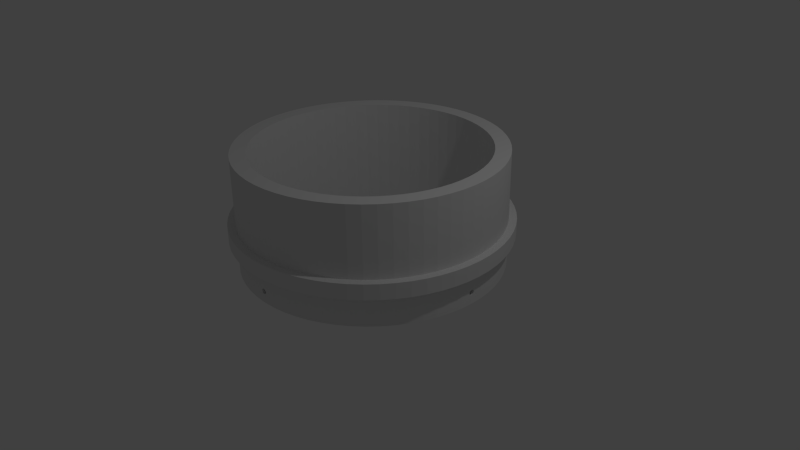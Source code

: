 # Source: springload.blend  (saved by Blender 2.72.0; exported with 4.5.12 LTS)
import bpy
from mathutils import Matrix  # noqa: F401  (used for matrix-valued properties, if any)

bpy.ops.wm.read_factory_settings(use_empty=True)
scene = bpy.context.scene
scene.name = 'Scene'

# ---- collections
col_collection_1 = bpy.data.collections.new('Collection 1'); scene.collection.children.link(col_collection_1)

# ---- world
world_world = bpy.data.worlds.new('World'); scene.world = world_world
world_world.color = (0.05088, 0.05088, 0.05088)
world_world.use_sun_shadow = False
world_world.sun_shadow_jitter_overblur = 0.0
world_world.cycles.sampling_method = 'MANUAL'
world_world.cycles.sample_map_resolution = 256

# ---- cameras
cam_camera = bpy.data.cameras.new('Camera')
cam_camera.clip_end = 100.0
cam_camera.lens = 35.0
cam_camera.sensor_width = 32.0
cam_camera.sensor_height = 18.0
cam_camera.ortho_scale = 7.314
cam_camera.dof.focus_distance = 0.0
cam_camera.dof.aperture_fstop = 128.0

# ---- lights
light_lamp = bpy.data.lights.new('Lamp', 'POINT')
light_lamp.transmission_factor = 0.0
light_lamp.cutoff_distance = 30.0
light_lamp.energy = 100.0
light_lamp.shadow_buffer_clip_start = 1.001
light_lamp.shadow_soft_size = 0.1
light_lamp.shadow_maximum_resolution = 0.006
light_lamp.use_absolute_resolution = True
light_lamp.cycles.use_multiple_importance_sampling = False

# ---- meshes
me_cylinder = bpy.data.meshes.new('Cylinder')
me_cylinder.from_pydata([(0.003431, 1.7, -0.6348), (0.0, 1.7, -0.75), (-1.405e-08, 1.7, -0.635), (-1.405e-08, 1.5, -0.635), (0.003431, 1.5, -0.6348), (0.006828, 1.7, -0.6343), (-0.003431, 1.7, -0.6348), (0.006828, 1.5, -0.6343), (-0.003431, 1.5, -0.6348), (0.0, 1.5, -0.75), (0.01016, 1.7, -0.6335), (-0.006828, 1.7, -0.6343), (0.01016, 1.5, -0.6335), (-0.006828, 1.5, -0.6343), (0.01339, 1.699, -0.6323), (-0.01016, 1.7, -0.6335), (0.01339, 1.499, -0.6323), (-0.01016, 1.5, -0.6335), (0.0165, 1.699, -0.6309), (-0.01339, 1.699, -0.6323), (0.0165, 1.499, -0.6309), (-0.01339, 1.499, -0.6323), (0.01944, 1.699, -0.6291), (-0.0165, 1.699, -0.6309), (0.01944, 1.499, -0.6291), (-0.0165, 1.499, -0.6309), (0.0222, 1.699, -0.6271), (-0.01944, 1.699, -0.6291), (0.0222, 1.499, -0.6271), (-0.01944, 1.499, -0.6291), (0.02475, 1.699, -0.6247), (-0.0222, 1.699, -0.6271), (0.02475, 1.499, -0.6247), (-0.0222, 1.499, -0.6271), (0.02706, 1.699, -0.6222), (-0.02475, 1.699, -0.6247), (0.02706, 1.499, -0.6222), (-0.02475, 1.499, -0.6247), (0.0291, 1.699, -0.6194), (-0.02706, 1.699, -0.6222), (0.0291, 1.499, -0.6194), (-0.02706, 1.499, -0.6222), (0.03087, 1.698, -0.6165), (-0.0291, 1.699, -0.6194), (0.03087, 1.498, -0.6165), (-0.0291, 1.499, -0.6194), (0.03234, 1.698, -0.6134), (-0.03087, 1.698, -0.6165), (0.03234, 1.498, -0.6134), (-0.03087, 1.498, -0.6165), (0.03349, 1.698, -0.6102), (-0.03234, 1.698, -0.6134), (0.03349, 1.498, -0.6102), (-0.03234, 1.498, -0.6134), (0.03433, 1.698, -0.6068), (-0.03349, 1.698, -0.6102), (0.03433, 1.498, -0.6068), (-0.03349, 1.498, -0.6102), (0.1666, 1.692, -0.75), (-0.03433, 1.698, -0.6068), (0.03483, 1.698, -0.6034), (0.03483, 1.498, -0.6034), (-0.03433, 1.498, -0.6068), (0.3317, 1.667, -0.75), (0.4935, 1.627, -0.75), (0.6506, 1.571, -0.75), (0.8014, 1.499, -0.75), (0.9445, 1.413, -0.75), (1.078, 1.314, -0.75), (1.202, 1.202, -0.75), (1.314, 1.078, -0.75), (1.413, 0.9445, -0.75), (1.499, 0.8014, -0.75), (1.571, 0.6506, -0.75), (1.5, -2.444e-07, -0.75), (1.493, 0.147, -0.75), (1.471, 0.2926, -0.75), (1.435, 0.4354, -0.75), (1.386, 0.574, -0.75), (1.323, 0.7071, -0.75), (1.247, 0.8334, -0.75), (1.16, 0.9516, -0.75), (1.061, 1.061, -0.75), (0.9516, 1.16, -0.75), (0.8334, 1.247, -0.75), (0.7071, 1.323, -0.75), (0.574, 1.386, -0.75), (0.4354, 1.435, -0.75), (0.2926, 1.471, -0.75), (0.147, 1.493, -0.75), (-0.147, 1.493, -0.75), (-0.2926, 1.471, -0.75), (-0.4354, 1.435, -0.75), (-0.574, 1.386, -0.75), (-0.7071, 1.323, -0.75), (-0.8334, 1.247, -0.75), (-0.9516, 1.16, -0.75), (-1.061, 1.061, -0.75), (-1.16, 0.9516, -0.75), (-1.247, 0.8334, -0.75), (-1.323, 0.7071, -0.75), (-1.386, 0.574, -0.75), (-1.435, 0.4354, -0.75), (-1.471, 0.2926, -0.75), (-1.493, 0.147, -0.75), (-1.5, -6.974e-07, -0.75), (-1.7, -7.904e-07, -0.75), (-1.692, 0.1666, -0.75), (-1.667, 0.3317, -0.75), (-1.627, 0.4935, -0.75), (-1.571, 0.6506, -0.75), (-1.499, 0.8014, -0.75), (-1.413, 0.9445, -0.75), (-1.314, 1.078, -0.75), (-1.202, 1.202, -0.75), (-1.078, 1.314, -0.75), (-0.9445, 1.413, -0.75), (-0.8014, 1.499, -0.75), (-0.6506, 1.571, -0.75), (-0.4935, 1.627, -0.75), (-0.3317, 1.667, -0.75), (-0.1666, 1.692, -0.75), (0.035, 1.698, -0.6), (0.035, 1.498, -0.6), (-0.03483, 1.698, -0.6034), (-0.03483, 1.498, -0.6034), (0.1666, 1.692, 0.75), (0.3317, 1.667, 0.75), (0.4935, 1.627, 0.75), (0.6506, 1.571, 0.75), (0.8014, 1.499, 0.75), (0.9445, 1.413, 0.75), (1.078, 1.314, 0.75), (1.202, 1.202, 0.75), (1.314, 1.078, 0.75), (1.413, 0.9445, 0.75), (1.499, 0.8014, 0.75), (1.571, 0.6506, 0.75), (1.627, 0.4935, -0.75), (1.667, 0.3317, -0.75), (1.692, 0.1666, -0.75), (1.7, -2.77e-07, -0.75), (1.692, -0.1666, -0.75), (1.667, -0.3317, -0.75), (1.627, -0.4935, -0.75), (1.571, -0.6506, -0.75), (1.499, -0.8014, -0.75), (1.413, -0.9445, -0.75), (1.314, -1.078, -0.75), (1.202, -1.202, -0.75), (1.078, -1.314, -0.75), (0.9445, -1.413, -0.75), (0.8014, -1.499, -0.75), (0.6506, -1.571, -0.75), (0.4935, -1.627, -0.75), (0.3317, -1.667, -0.75), (0.1666, -1.692, -0.75), (-1.365e-06, -1.7, -0.75), (-0.1666, -1.692, -0.75), (-0.3317, -1.667, -0.75), (-0.4935, -1.627, -0.75), (-0.6506, -1.571, -0.75), (-0.8014, -1.499, -0.75), (-0.9445, -1.413, -0.75), (-1.078, -1.314, -0.75), (-1.202, -1.202, -0.75), (-1.314, -1.078, -0.75), (-1.413, -0.9445, -0.75), (-1.499, -0.8014, -0.75), (-1.571, -0.6506, -0.75), (-1.627, -0.4935, -0.75), (-1.667, -0.3317, -0.75), (-1.692, -0.1666, -0.75), (-1.493, -0.147, -0.75), (-1.471, -0.2926, -0.75), (-1.435, -0.4354, -0.75), (-1.386, -0.574, -0.75), (-1.323, -0.7071, -0.75), (-1.247, -0.8334, -0.75), (-1.16, -0.9516, -0.75), (-1.061, -1.061, -0.75), (-0.9516, -1.16, -0.75), (-0.8334, -1.247, -0.75), (-0.7071, -1.323, -0.75), (-0.574, -1.386, -0.75), (-0.4354, -1.435, -0.75), (-0.2926, -1.471, -0.75), (-0.147, -1.493, -0.75), (-1.204e-06, -1.5, -0.75), (0.147, -1.493, -0.75), (0.2926, -1.471, -0.75), (0.4354, -1.435, -0.75), (0.574, -1.386, -0.75), (0.7071, -1.323, -0.75), (0.8334, -1.247, -0.75), (0.9516, -1.16, -0.75), (1.061, -1.061, -0.75), (1.16, -0.9516, -0.75), (1.247, -0.8334, -0.75), (1.323, -0.7071, -0.75), (1.386, -0.574, -0.75), (1.435, -0.4354, -0.75), (1.471, -0.2926, -0.75), (1.493, -0.147, -0.75), (1.5, -2.444e-07, -0.635), (1.5, 3.747e-08, -0.635), (1.5, 0.003431, -0.6348), (1.5, 0.006828, -0.6343), (1.5, 0.01016, -0.6335), (1.499, 0.01339, -0.6323), (1.499, 0.0165, -0.6309), (1.499, 0.01945, -0.6291), (1.499, 0.0222, -0.6271), (1.499, 0.02475, -0.6247), (1.499, 0.02706, -0.6222), (1.499, 0.0291, -0.6194), (1.498, 0.03087, -0.6165), (1.498, 0.03234, -0.6134), (1.498, 0.03349, -0.6102), (1.498, 0.03433, -0.6068), (1.498, 0.03483, -0.6034), (1.498, 0.035, -0.6), (1.498, 0.03483, -0.5966), (1.498, 0.03433, -0.5932), (1.498, 0.03349, -0.5898), (1.498, 0.03234, -0.5866), (1.498, 0.03087, -0.5835), (1.499, 0.0291, -0.5806), (1.499, 0.02706, -0.5778), (1.499, 0.02475, -0.5753), (1.499, 0.0222, -0.5729), (1.499, 0.01945, -0.5709), (1.499, 0.0165, -0.5691), (1.499, 0.01339, -0.5677), (1.5, 0.01016, -0.5665), (1.5, 0.006828, -0.5657), (1.5, 0.003431, -0.5652), (1.5, 6.557e-08, -0.565), (1.5, -2.444e-07, -0.565), (1.5, -2.444e-07, 0.75), (1.493, 0.147, 0.75), (1.471, 0.2926, 0.75), (1.435, 0.4354, 0.75), (1.386, 0.574, 0.75), (1.323, 0.7071, 0.75), (1.247, 0.8334, 0.75), (1.16, 0.9516, 0.75), (1.061, 1.061, 0.75), (0.9516, 1.16, 0.75), (0.8334, 1.247, 0.75), (0.7071, 1.323, 0.75), (0.574, 1.386, 0.75), (0.4354, 1.435, 0.75), (0.2926, 1.471, 0.75), (0.147, 1.493, 0.75), (-0.147, 1.493, 0.75), (-0.2926, 1.471, 0.75), (-0.4354, 1.435, 0.75), (-0.574, 1.386, 0.75), (-0.7071, 1.323, 0.75), (-0.8334, 1.247, 0.75), (-0.9516, 1.16, 0.75), (-1.061, 1.061, 0.75), (-1.16, 0.9516, 0.75), (-1.247, 0.8334, 0.75), (-1.323, 0.7071, 0.75), (-1.386, 0.574, 0.75), (-1.435, 0.4354, 0.75), (-1.471, 0.2926, 0.75), (-1.493, 0.147, 0.75), (-1.5, -6.974e-07, 0.75), (-1.5, -6.974e-07, -0.565), (-1.5, -6.557e-08, -0.565), (-1.5, 0.003431, -0.5652), (-1.5, 0.006828, -0.5657), (-1.5, 0.01016, -0.5665), (-1.499, 0.01339, -0.5677), (-1.499, 0.0165, -0.5691), (-1.499, 0.01944, -0.5709), (-1.499, 0.0222, -0.5729), (-1.499, 0.02475, -0.5753), (-1.499, 0.02706, -0.5778), (-1.499, 0.0291, -0.5806), (-1.498, 0.03087, -0.5835), (-1.498, 0.03234, -0.5866), (-1.498, 0.03349, -0.5898), (-1.498, 0.03433, -0.5932), (-1.498, 0.03483, -0.5966), (-1.498, 0.035, -0.6), (-1.498, 0.03483, -0.6034), (-1.498, 0.03433, -0.6068), (-1.498, 0.03349, -0.6102), (-1.498, 0.03234, -0.6134), (-1.498, 0.03087, -0.6165), (-1.499, 0.0291, -0.6194), (-1.499, 0.02706, -0.6222), (-1.499, 0.02475, -0.6247), (-1.499, 0.0222, -0.6271), (-1.499, 0.01944, -0.6291), (-1.499, 0.0165, -0.6309), (-1.499, 0.01339, -0.6323), (-1.5, 0.01016, -0.6335), (-1.5, 0.006828, -0.6343), (-1.5, 0.003431, -0.6348), (-1.5, -9.366e-08, -0.635), (-1.5, -6.974e-07, -0.635), (-1.7, -7.904e-07, -0.635), (-1.7, -1.024e-07, -0.635), (-1.7, 0.00343, -0.6348), (-1.7, 0.006828, -0.6343), (-1.7, 0.01016, -0.6335), (-1.699, 0.01339, -0.6323), (-1.699, 0.0165, -0.6309), (-1.699, 0.01944, -0.6291), (-1.699, 0.0222, -0.6271), (-1.699, 0.02475, -0.6247), (-1.699, 0.02706, -0.6222), (-1.699, 0.0291, -0.6194), (-1.698, 0.03087, -0.6165), (-1.698, 0.03234, -0.6134), (-1.698, 0.03349, -0.6102), (-1.698, 0.03433, -0.6068), (-1.698, 0.03483, -0.6034), (-1.698, 0.035, -0.6), (-1.698, 0.03483, -0.5966), (-1.698, 0.03433, -0.5932), (-1.698, 0.03349, -0.5898), (-1.698, 0.03234, -0.5866), (-1.698, 0.03087, -0.5835), (-1.699, 0.0291, -0.5806), (-1.699, 0.02706, -0.5778), (-1.699, 0.02475, -0.5753), (-1.699, 0.0222, -0.5729), (-1.699, 0.01944, -0.5709), (-1.699, 0.0165, -0.5691), (-1.699, 0.01339, -0.5677), (-1.7, 0.01016, -0.5665), (-1.7, 0.006828, -0.5657), (-1.7, 0.003431, -0.5652), (-1.7, -7.431e-08, -0.565), (-1.7, -7.904e-07, -0.565), (-1.7, -7.904e-07, 0.75), (-1.692, 0.1666, 0.75), (-1.667, 0.3317, 0.75), (-1.627, 0.4935, 0.75), (-1.571, 0.6506, 0.75), (-1.499, 0.8014, 0.75), (-1.413, 0.9445, 0.75), (-1.314, 1.078, 0.75), (-1.202, 1.202, 0.75), (-1.078, 1.314, 0.75), (-0.9445, 1.413, 0.75), (-0.8014, 1.499, 0.75), (-0.6506, 1.571, 0.75), (-0.4935, 1.627, 0.75), (-0.3317, 1.667, 0.75), (-0.1666, 1.692, 0.75), (0.03483, 1.698, -0.5966), (0.03483, 1.498, -0.5966), (-0.035, 1.698, -0.6), (-0.035, 1.498, -0.6), (0.02706, 1.699, -0.5778), (0.0, 1.7, 0.75), (-1.692, -0.1666, 0.75), (-1.667, -0.3317, 0.75), (-1.627, -0.4935, 0.75), (-1.571, -0.6506, 0.75), (-1.499, -0.8014, 0.75), (-1.413, -0.9445, 0.75), (-1.314, -1.078, 0.75), (-1.202, -1.202, 0.75), (-1.078, -1.314, 0.75), (-0.9445, -1.413, 0.75), (-0.8014, -1.499, 0.75), (-0.6506, -1.571, 0.75), (-0.4935, -1.627, 0.75), (-0.3317, -1.667, 0.75), (-0.1666, -1.692, 0.75), (-1.365e-06, -1.7, 0.75), (-1.204e-06, -1.5, 0.75), (-0.147, -1.493, 0.75), (-0.2926, -1.471, 0.75), (-0.4354, -1.435, 0.75), (-0.574, -1.386, 0.75), (-0.7071, -1.323, 0.75), (-0.8334, -1.247, 0.75), (-0.9516, -1.16, 0.75), (-1.061, -1.061, 0.75), (-1.16, -0.9516, 0.75), (-1.247, -0.8334, 0.75), (-1.323, -0.7071, 0.75), (-1.386, -0.574, 0.75), (-1.435, -0.4354, 0.75), (-1.471, -0.2926, 0.75), (-1.493, -0.147, 0.75), (0.0, 1.5, 0.75), (1.493, -0.147, 0.75), (1.471, -0.2926, 0.75), (1.435, -0.4354, 0.75), (1.386, -0.574, 0.75), (1.323, -0.7071, 0.75), (1.247, -0.8334, 0.75), (1.16, -0.9516, 0.75), (1.061, -1.061, 0.75), (0.9516, -1.16, 0.75), (0.8334, -1.247, 0.75), (0.7071, -1.323, 0.75), (0.574, -1.386, 0.75), (0.4354, -1.435, 0.75), (0.2926, -1.471, 0.75), (0.147, -1.493, 0.75), (0.1666, -1.692, 0.75), (0.3317, -1.667, 0.75), (0.4935, -1.627, 0.75), (0.6506, -1.571, 0.75), (0.8014, -1.499, 0.75), (0.9445, -1.413, 0.75), (1.078, -1.314, 0.75), (1.202, -1.202, 0.75), (1.314, -1.078, 0.75), (1.413, -0.9445, 0.75), (1.499, -0.8014, 0.75), (1.571, -0.6506, 0.75), (1.627, -0.4935, 0.75), (1.667, -0.3317, 0.75), (1.692, -0.1666, 0.75), (1.7, -2.77e-07, 0.75), (1.692, 0.1666, 0.75), (1.667, 0.3317, 0.75), (1.627, 0.4935, 0.75), (1.7, -2.77e-07, -0.565), (1.7, 7.431e-08, -0.565), (1.7, 0.003431, -0.5652), (1.7, 0.006828, -0.5657), (1.7, 0.01016, -0.5665), (1.699, 0.01339, -0.5677), (1.699, 0.0165, -0.5691), (1.699, 0.01945, -0.5709), (1.699, 0.0222, -0.5729), (1.699, 0.02475, -0.5753), (1.699, 0.02706, -0.5778), (1.699, 0.0291, -0.5806), (1.698, 0.03087, -0.5835), (1.698, 0.03234, -0.5866), (1.698, 0.03349, -0.5898), (1.698, 0.03433, -0.5932), (1.698, 0.03483, -0.5966), (1.698, 0.035, -0.6), (1.698, 0.03483, -0.6034), (1.698, 0.03433, -0.6068), (1.698, 0.03349, -0.6102), (1.698, 0.03234, -0.6134), (1.698, 0.03087, -0.6165), (1.699, 0.0291, -0.6194), (1.699, 0.02706, -0.6222), (1.699, 0.02475, -0.6247), (1.699, 0.0222, -0.6271), (1.699, 0.01945, -0.6291), (1.699, 0.0165, -0.6309), (1.699, 0.01339, -0.6323), (1.7, 0.01016, -0.6335), (1.7, 0.006828, -0.6343), (1.7, 0.003431, -0.6348), (1.7, 4.622e-08, -0.635), (1.7, -2.77e-07, -0.635), (1.7, -0.003431, -0.6348), (1.7, -0.006828, -0.6343), (1.7, -0.01016, -0.6335), (1.699, -0.01339, -0.6323), (1.699, -0.0165, -0.6309), (1.699, -0.01944, -0.6291), (1.699, -0.0222, -0.6271), (1.699, -0.02475, -0.6247), (1.699, -0.02706, -0.6222), (1.699, -0.0291, -0.6194), (1.698, -0.03087, -0.6165), (1.698, -0.03234, -0.6134), (1.698, -0.03349, -0.6102), (1.698, -0.03433, -0.6068), (1.698, -0.03483, -0.6034), (1.698, -0.035, -0.6), (1.698, -0.03483, -0.5966), (1.698, -0.03433, -0.5932), (1.698, -0.03349, -0.5898), (1.698, -0.03234, -0.5866), (1.698, -0.03087, -0.5835), (1.699, -0.0291, -0.5806), (1.699, -0.02706, -0.5778), (1.699, -0.02475, -0.5753), (1.699, -0.0222, -0.5729), (1.699, -0.01944, -0.5709), (1.699, -0.0165, -0.5691), (1.699, -0.01339, -0.5677), (1.7, -0.01016, -0.5665), (1.7, -0.006828, -0.5657), (1.7, -0.003431, -0.5652), (0.03433, -1.698, -0.6068), (-0.03433, -1.698, -0.6068), (-1.7, -0.003431, -0.5652), (-1.7, -0.006828, -0.5657), (-1.7, -0.01016, -0.5665), (-1.699, -0.01339, -0.5677), (-1.699, -0.0165, -0.5691), (-1.699, -0.01945, -0.5709), (-1.699, -0.0222, -0.5729), (-1.699, -0.02475, -0.5753), (-1.699, -0.02706, -0.5778), (-1.699, -0.0291, -0.5806), (-1.698, -0.03087, -0.5835), (-1.698, -0.03234, -0.5866), (-1.698, -0.03349, -0.5898), (-1.698, -0.03433, -0.5932), (-1.698, -0.03483, -0.5966), (-1.698, -0.035, -0.6), (-1.698, -0.03483, -0.6034), (-1.698, -0.03433, -0.6068), (-1.698, -0.03349, -0.6102), (-1.698, -0.03234, -0.6134), (-1.698, -0.03087, -0.6165), (-1.699, -0.0291, -0.6194), (-1.699, -0.02706, -0.6222), (-1.699, -0.02475, -0.6247), (-1.699, -0.0222, -0.6271), (-1.699, -0.01945, -0.6291), (-1.699, -0.0165, -0.6309), (-1.699, -0.01339, -0.6323), (-1.7, -0.01016, -0.6335), (-1.7, -0.006828, -0.6343), (-1.7, -0.003431, -0.6348), (-1.5, -0.003431, -0.6348), (-1.5, -0.006828, -0.6343), (-1.5, -0.01016, -0.6335), (-1.499, -0.01339, -0.6323), (-1.499, -0.0165, -0.6309), (-1.499, -0.01945, -0.6291), (-1.499, -0.0222, -0.6271), (-1.499, -0.02475, -0.6247), (-1.499, -0.02706, -0.6222), (-1.499, -0.0291, -0.6194), (-1.498, -0.03087, -0.6165), (-1.498, -0.03234, -0.6134), (-1.498, -0.03349, -0.6102), (-1.498, -0.03433, -0.6068), (-1.498, -0.03483, -0.6034), (-1.498, -0.035, -0.6), (-1.498, -0.03483, -0.5966), (-1.498, -0.03433, -0.5932), (-1.498, -0.03349, -0.5898), (-1.498, -0.03234, -0.5866), (-1.498, -0.03087, -0.5835), (-1.499, -0.0291, -0.5806), (-1.499, -0.02706, -0.5778), (-1.499, -0.02475, -0.5753), (-1.499, -0.0222, -0.5729), (-1.499, -0.01945, -0.5709), (-1.499, -0.0165, -0.5691), (-1.499, -0.01339, -0.5677), (-1.5, -0.01016, -0.5665), (-1.5, -0.006828, -0.5657), (-1.5, -0.003431, -0.5652), (-0.03433, -1.498, -0.6068), (0.03433, -1.498, -0.6068), (1.5, -0.003431, -0.5652), (1.5, -0.006828, -0.5657), (1.5, -0.01016, -0.5665), (1.499, -0.01339, -0.5677), (1.499, -0.0165, -0.5691), (1.499, -0.01944, -0.5709), (1.499, -0.0222, -0.5729), (1.499, -0.02475, -0.5753), (1.499, -0.02706, -0.5778), (1.499, -0.0291, -0.5806), (1.498, -0.03087, -0.5835), (1.498, -0.03234, -0.5866), (1.498, -0.03349, -0.5898), (1.498, -0.03433, -0.5932), (1.498, -0.03483, -0.5966), (1.498, -0.035, -0.6), (1.498, -0.03483, -0.6034), (1.498, -0.03433, -0.6068), (1.498, -0.03349, -0.6102), (1.498, -0.03234, -0.6134), (1.498, -0.03087, -0.6165), (1.499, -0.0291, -0.6194), (1.499, -0.02706, -0.6222), (1.499, -0.02475, -0.6247), (1.499, -0.0222, -0.6271), (1.499, -0.01944, -0.6291), (1.499, -0.0165, -0.6309), (1.499, -0.01339, -0.6323), (1.5, -0.01016, -0.6335), (1.5, -0.006828, -0.6343), (1.5, -0.003431, -0.6348), (0.0291, 1.499, -0.5806), (-0.0291, 1.499, -0.5806), (-0.02706, 1.699, -0.5778), (0.03433, 1.698, -0.5932), (0.03433, 1.498, -0.5932), (-0.03483, 1.698, -0.5966), (-0.03483, 1.498, -0.5966), (0.0291, 1.699, -0.5806), (-0.02706, -1.699, -0.5778), (-0.0291, -1.499, -0.5806), (0.0291, -1.499, -0.5806), (0.02706, -1.699, -0.5778), (0.03483, -1.698, -0.6034), (0.03349, -1.698, -0.6102), (-0.03483, -1.698, -0.6034), (-0.03349, -1.698, -0.6102), (-0.03483, -1.498, -0.6034), (-0.03349, -1.498, -0.6102), (0.03483, -1.498, -0.6034), (0.03349, -1.498, -0.6102), (0.03087, 1.498, -0.5835), (-0.03087, 1.498, -0.5835), (-0.0291, 1.699, -0.5806), (0.03349, 1.698, -0.5898), (0.03349, 1.498, -0.5898), (-0.03433, 1.698, -0.5932), (-0.03433, 1.498, -0.5932), (0.02475, 1.699, -0.5753), (0.02706, 1.499, -0.5778), (0.03087, 1.698, -0.5835), (-0.02475, 1.699, -0.5753), (-0.02475, -1.699, -0.5753), (-0.02706, -1.499, -0.5778), (-0.02706, 1.499, -0.5778), (0.02706, -1.499, -0.5778), (0.02475, -1.699, -0.5753), (0.0291, -1.699, -0.5806), (0.035, -1.698, -0.6), (0.03234, -1.698, -0.6134), (-0.035, -1.698, -0.6), (-0.03234, -1.698, -0.6134), (-0.0291, -1.699, -0.5806), (-0.03087, -1.498, -0.5835), (-0.035, -1.498, -0.6), (-0.03234, -1.498, -0.6134), (0.035, -1.498, -0.6), (0.03234, -1.498, -0.6134), (0.03087, -1.498, -0.5835), (0.03234, 1.498, -0.5866), (-0.03087, 1.698, -0.5835), (-0.03234, 1.498, -0.5866), (0.03234, 1.698, -0.5866), (-0.03349, 1.698, -0.5898), (-0.03349, 1.498, -0.5898), (0.0222, 1.699, -0.5729), (0.02475, 1.499, -0.5753), (-0.02475, 1.499, -0.5753), (-0.0222, 1.699, -0.5729), (-0.0222, -1.699, -0.5729), (-0.02475, -1.499, -0.5753), (0.02475, -1.499, -0.5753), (0.0222, -1.699, -0.5729), (0.03087, -1.698, -0.5835), (0.03483, -1.698, -0.5966), (0.03087, -1.698, -0.6165), (-0.03483, -1.698, -0.5966), (-0.03087, -1.698, -0.6165), (-0.03087, -1.698, -0.5835), (-0.03234, -1.498, -0.5866), (-0.03483, -1.498, -0.5966), (-0.03087, -1.498, -0.6165), (0.03483, -1.498, -0.5966), (0.03087, -1.498, -0.6165), (0.03234, -1.498, -0.5866), (-0.03234, 1.698, -0.5866), (0.01944, 1.699, -0.5709), (0.0222, 1.499, -0.5729), (-0.0222, 1.499, -0.5729), (-0.01945, 1.699, -0.5709), (-0.01945, -1.699, -0.5709), (-0.0222, -1.499, -0.5729), (0.0222, -1.499, -0.5729), (0.01944, -1.699, -0.5709), (0.03234, -1.698, -0.5866), (0.03433, -1.698, -0.5932), (0.0291, -1.699, -0.6194), (-0.03433, -1.698, -0.5932), (-0.0291, -1.699, -0.6194), (-0.03234, -1.698, -0.5866), (-0.03349, -1.498, -0.5898), (-0.03433, -1.498, -0.5932), (-0.0291, -1.499, -0.6194), (0.03433, -1.498, -0.5932), (0.0291, -1.499, -0.6194), (0.03349, -1.498, -0.5898), (0.0165, 1.699, -0.5691), (0.01944, 1.499, -0.5709), (-0.01945, 1.499, -0.5709), (-0.0165, 1.699, -0.5691), (-0.0165, -1.699, -0.5691), (-0.01945, -1.499, -0.5709), (0.01944, -1.499, -0.5709), (0.0165, -1.699, -0.5691), (0.03349, -1.698, -0.5898), (0.02706, -1.699, -0.6222), (-0.03349, -1.698, -0.5898), (-0.02706, -1.699, -0.6222), (-0.02706, -1.499, -0.6222), (0.02706, -1.499, -0.6222), (0.01339, 1.699, -0.5677), (0.0165, 1.499, -0.5691), (-0.0165, 1.499, -0.5691), (-0.01339, 1.699, -0.5677), (-0.01339, -1.699, -0.5677), (-0.0165, -1.499, -0.5691), (0.0165, -1.499, -0.5691), (0.01339, -1.699, -0.5677), (0.02475, -1.699, -0.6247), (-0.02475, -1.699, -0.6247), (-0.02475, -1.499, -0.6247), (0.02475, -1.499, -0.6247), (0.01016, 1.7, -0.5665), (0.01339, 1.499, -0.5677), (-0.01339, 1.499, -0.5677), (-0.01016, 1.7, -0.5665), (-0.01016, -1.7, -0.5665), (-0.01339, -1.499, -0.5677), (0.01339, -1.499, -0.5677), (0.01016, -1.7, -0.5665), (0.0222, -1.699, -0.6271), (-0.0222, -1.699, -0.6271), (-0.0222, -1.499, -0.6271), (0.0222, -1.499, -0.6271), (0.01016, 1.5, -0.5665), (0.006828, 1.7, -0.5657), (-0.01016, 1.5, -0.5665), (-0.006828, 1.7, -0.5657), (-0.01016, -1.5, -0.5665), (-0.006828, -1.7, -0.5657), (0.01016, -1.5, -0.5665), (0.006828, -1.7, -0.5657), (0.01944, -1.699, -0.6291), (-0.01944, -1.699, -0.6291), (-0.01944, -1.499, -0.6291), (0.01944, -1.499, -0.6291), (0.006828, 1.5, -0.5657), (0.003431, 1.7, -0.5652), (-0.006828, 1.5, -0.5657), (-0.003431, 1.7, -0.5652), (-0.006828, -1.5, -0.5657), (-0.003431, -1.7, -0.5652), (0.006828, -1.5, -0.5657), (0.003431, -1.7, -0.5652), (0.0165, -1.699, -0.6309), (-0.0165, -1.699, -0.6309), (-0.0165, -1.499, -0.6309), (0.0165, -1.499, -0.6309), (0.003431, 1.5, -0.5652), (0.0, 1.7, -0.565), (-0.003431, 1.5, -0.5652), (-0.003431, -1.5, -0.5652), (-1.365e-06, -1.7, -0.565), (0.003431, -1.5, -0.5652), (0.0, -1.7, -0.565), (0.01339, -1.699, -0.6323), (-0.01339, -1.699, -0.6323), (-0.01339, -1.499, -0.6323), (0.01339, -1.499, -0.6323), (0.0, 1.5, -0.565), (-1.204e-06, -1.5, -0.565), (0.0, -1.5, -0.565), (0.01016, -1.7, -0.6335), (-0.01016, -1.7, -0.6335), (-0.01016, -1.5, -0.6335), (0.01016, -1.5, -0.6335), (0.006828, -1.7, -0.6343), (-0.006828, -1.7, -0.6343), (-0.006828, -1.5, -0.6343), (0.006828, -1.5, -0.6343), (0.003431, -1.7, -0.6348), (-0.003431, -1.7, -0.6348), (-0.003431, -1.5, -0.6348), (0.003431, -1.5, -0.6348), (-2.809e-08, -1.7, -0.635), (-1.365e-06, -1.7, -0.635), (-1.204e-06, -1.5, -0.635), (-2.809e-08, -1.5, -0.635)], [], [(0, 2, 3, 4), (5, 0, 4, 7), (2, 6, 8, 3), (58, 1, 2, 0, 5, 10, 14, 18, 22, 26, 30, 34, 38, 42, 46, 50, 54, 60, 122, 357, 596, 616, 644, 622, 600, 361, 620, 647, 668, 688, 702, 714, 727, 739, 751, 362, 126), (10, 5, 7, 12), (6, 11, 13, 8), (21, 25, 29, 33, 37, 41, 45, 49, 53, 57, 62, 125, 360, 599, 619, 646, 643, 614, 594, 626, 649, 670, 690, 704, 716, 728, 740, 752, 761, 395, 255, 90, 9, 3, 8, 13, 17), (14, 10, 12, 16), (11, 15, 17, 13), (18, 14, 16, 20), (15, 19, 21, 17), (22, 18, 20, 24), (9, 89, 254, 395, 761, 750, 738, 726, 715, 703, 689, 669, 648, 621, 593, 613, 641, 617, 597, 358, 123, 61, 56, 52, 48, 44, 40, 36, 32, 28, 24, 20, 16, 12, 7, 4, 3), (19, 23, 25, 21), (26, 22, 24, 28), (23, 27, 29, 25), (30, 26, 28, 32), (27, 31, 33, 29), (34, 30, 32, 36), (31, 35, 37, 33), (38, 34, 36, 40), (35, 39, 41, 37), (42, 38, 40, 44), (39, 43, 45, 41), (46, 42, 44, 48), (43, 47, 49, 45), (51, 47, 43, 39, 35, 31, 27, 23, 19, 15, 11, 6, 2, 1, 121, 356, 362, 751, 741, 729, 717, 705, 691, 671, 650, 623, 595, 615, 642, 667, 645, 618, 598, 359, 124, 59, 55), (50, 46, 48, 52), (47, 51, 53, 49), (54, 50, 52, 56), (51, 55, 57, 53), (60, 54, 56, 61), (55, 59, 62, 57), (1, 58, 63, 64, 65, 66, 67, 68, 69, 70, 71, 72, 73, 74, 75, 76, 77, 78, 79, 80, 81, 82, 83, 84, 85, 86, 87, 88, 89, 9, 90, 91, 92, 93, 94, 95, 96, 97, 98, 99, 100, 101, 102, 103, 104, 105, 106, 107, 108, 109, 110, 111, 112, 113, 114, 115, 116, 117, 118, 119, 120, 121), (122, 60, 61, 123), (59, 124, 125, 62), (58, 126, 127, 63), (63, 127, 128, 64), (64, 128, 129, 65), (65, 129, 130, 66), (66, 130, 131, 67), (67, 131, 132, 68), (68, 132, 133, 69), (69, 133, 134, 70), (70, 134, 135, 71), (71, 135, 136, 72), (72, 136, 137, 73), (73, 138, 139, 140, 141, 142, 143, 144, 145, 146, 147, 148, 149, 150, 151, 152, 153, 154, 155, 156, 157, 158, 159, 160, 161, 162, 163, 164, 165, 166, 167, 168, 169, 170, 171, 172, 106, 105, 173, 174, 175, 176, 177, 178, 179, 180, 181, 182, 183, 184, 185, 186, 187, 188, 189, 190, 191, 192, 193, 194, 195, 196, 197, 198, 199, 200, 201, 202, 203, 74), (75, 74, 204, 205, 206, 207, 208, 209, 210, 211, 212, 213, 214, 215, 216, 217, 218, 219, 220, 221, 222, 223, 224, 225, 226, 227, 228, 229, 230, 231, 232, 233, 234, 235, 236, 237, 238, 239, 240), (76, 75, 240, 241), (77, 76, 241, 242), (78, 77, 242, 243), (79, 78, 243, 244), (80, 79, 244, 245), (81, 80, 245, 246), (82, 81, 246, 247), (83, 82, 247, 248), (84, 83, 248, 249), (85, 84, 249, 250), (86, 85, 250, 251), (87, 86, 251, 252), (88, 87, 252, 253), (89, 88, 253, 254), (91, 90, 255, 256), (92, 91, 256, 257), (93, 92, 257, 258), (94, 93, 258, 259), (95, 94, 259, 260), (96, 95, 260, 261), (97, 96, 261, 262), (98, 97, 262, 263), (99, 98, 263, 264), (100, 99, 264, 265), (101, 100, 265, 266), (102, 101, 266, 267), (103, 102, 267, 268), (104, 103, 268, 269), (105, 104, 269, 270, 271, 272, 273, 274, 275, 276, 277, 278, 279, 280, 281, 282, 283, 284, 285, 286, 287, 288, 289, 290, 291, 292, 293, 294, 295, 296, 297, 298, 299, 300, 301, 302, 303, 304, 305), (106, 306, 307, 308, 309, 310, 311, 312, 313, 314, 315, 316, 317, 318, 319, 320, 321, 322, 323, 324, 325, 326, 327, 328, 329, 330, 331, 332, 333, 334, 335, 336, 337, 338, 339, 340, 341, 342, 107), (107, 342, 343, 108), (108, 343, 344, 109), (109, 344, 345, 110), (110, 345, 346, 111), (111, 346, 347, 112), (112, 347, 348, 113), (113, 348, 349, 114), (114, 349, 350, 115), (115, 350, 351, 116), (116, 351, 352, 117), (117, 352, 353, 118), (118, 353, 354, 119), (119, 354, 355, 120), (120, 355, 356, 121), (357, 122, 123, 358), (124, 359, 360, 125), (362, 356, 355, 354, 353, 352, 351, 350, 349, 348, 347, 346, 345, 344, 343, 342, 341, 363, 364, 365, 366, 367, 368, 369, 370, 371, 372, 373, 374, 375, 376, 377, 378, 379, 380, 381, 382, 383, 384, 385, 386, 387, 388, 389, 390, 391, 392, 393, 394, 270, 269, 268, 267, 266, 265, 264, 263, 262, 261, 260, 259, 258, 257, 256, 255, 129, 128, 127, 126), (129, 255, 395, 254, 253, 252, 251, 250, 249, 248, 247, 246, 245, 244, 243, 242, 241, 240, 239, 396, 397, 398, 399, 400, 401, 402, 403, 404, 405, 406, 407, 408, 409, 410, 379, 378, 411, 412, 413, 414, 415, 416, 417, 418, 419, 420, 421, 422, 423, 424, 425, 426, 427, 428, 429, 137, 136, 135, 134, 133, 132, 131, 130), (73, 137, 429, 138), (138, 429, 428, 139), (139, 428, 427, 140), (140, 427, 426, 430, 431, 432, 433, 434, 435, 436, 437, 438, 439, 440, 441, 442, 443, 444, 445, 446, 447, 448, 449, 450, 451, 452, 453, 454, 455, 456, 457, 458, 459, 460, 461, 462, 463, 464, 141), (141, 464, 465, 466, 467, 468, 469, 470, 471, 472, 473, 474, 475, 476, 477, 478, 479, 480, 481, 482, 483, 484, 485, 486, 487, 488, 489, 490, 491, 492, 493, 494, 495, 430, 426, 425, 142), (142, 425, 424, 143), (143, 424, 423, 144), (144, 423, 422, 145), (145, 422, 421, 146), (146, 421, 420, 147), (147, 420, 419, 148), (148, 419, 418, 149), (149, 418, 417, 150), (150, 417, 416, 151), (151, 416, 415, 152), (152, 415, 414, 153), (153, 414, 413, 154), (154, 413, 412, 155), (155, 412, 411, 156), (158, 377, 376, 159), (159, 376, 375, 160), (160, 375, 374, 161), (161, 374, 373, 162), (162, 373, 372, 163), (163, 372, 371, 164), (164, 371, 370, 165), (165, 370, 369, 166), (166, 369, 368, 167), (167, 368, 367, 168), (168, 367, 366, 169), (169, 366, 365, 170), (170, 365, 364, 171), (171, 364, 363, 172), (172, 363, 341, 340, 498, 499, 500, 501, 502, 503, 504, 505, 506, 507, 508, 509, 510, 511, 512, 513, 514, 515, 516, 517, 518, 519, 520, 521, 522, 523, 524, 525, 526, 527, 528, 306, 106), (173, 105, 305, 529, 530, 531, 532, 533, 534, 535, 536, 537, 538, 539, 540, 541, 542, 543, 544, 545, 546, 547, 548, 549, 550, 551, 552, 553, 554, 555, 556, 557, 558, 559, 271, 270, 394), (174, 173, 394, 393), (175, 174, 393, 392), (176, 175, 392, 391), (177, 176, 391, 390), (178, 177, 390, 389), (179, 178, 389, 388), (180, 179, 388, 387), (181, 180, 387, 386), (182, 181, 386, 385), (183, 182, 385, 384), (184, 183, 384, 383), (185, 184, 383, 382), (186, 185, 382, 381), (187, 186, 381, 380), (653, 674, 694, 708, 720, 732, 744, 755, 763, 762, 379, 410, 189, 188, 778, 779, 775, 771, 767, 760, 749, 737, 725, 713, 701, 686, 665, 639, 612, 561, 611, 638, 664, 685, 687, 666, 640, 603, 627), (190, 189, 410, 409), (191, 190, 409, 408), (192, 191, 408, 407), (193, 192, 407, 406), (194, 193, 406, 405), (195, 194, 405, 404), (196, 195, 404, 403), (197, 196, 403, 402), (198, 197, 402, 401), (199, 198, 401, 400), (200, 199, 400, 399), (201, 200, 399, 398), (202, 201, 398, 397), (203, 202, 397, 396), (74, 203, 396, 239, 238, 562, 563, 564, 565, 566, 567, 568, 569, 570, 571, 572, 573, 574, 575, 576, 577, 578, 579, 580, 581, 582, 583, 584, 585, 586, 587, 588, 589, 590, 591, 592, 204), (596, 357, 358, 597), (359, 598, 599, 360), (380, 379, 762, 753, 742, 730, 719, 707, 693, 673, 652, 625, 602, 635, 661, 682, 683, 662, 636, 609, 560, 610, 637, 663, 684, 700, 712, 724, 736, 748, 759, 766, 770, 774, 778, 188, 187), (777, 157, 156, 411, 378, 754, 756, 745, 733, 721, 709, 695, 675, 654, 628, 604, 629, 655, 676, 696, 677, 656, 630, 605, 496, 606, 631, 657, 678, 697, 710, 722, 734, 746, 757, 764, 768, 772, 776), (616, 596, 597, 617), (598, 618, 619, 599), (361, 600, 593, 621), (611, 561, 496, 605), (561, 612, 606, 496), (560, 609, 607, 497), (610, 560, 497, 608), (600, 622, 613, 593), (642, 615, 594, 614), (615, 595, 626, 594), (644, 616, 617, 641), (618, 645, 646, 619), (620, 361, 621, 648), (595, 623, 649, 626), (625, 652, 624, 601), (602, 625, 601, 634), (627, 603, 629, 604), (653, 627, 604, 628), (638, 611, 605, 630), (612, 639, 631, 606), (609, 636, 632, 607), (637, 610, 608, 633), (635, 602, 634, 660), (603, 640, 655, 629), (622, 644, 641, 613), (667, 642, 614, 643), (645, 667, 643, 646), (647, 620, 648, 669), (623, 650, 670, 649), (652, 673, 651, 624), (674, 653, 628, 654), (664, 638, 630, 656), (639, 665, 657, 631), (636, 662, 658, 632), (663, 637, 633, 659), (661, 635, 660, 681), (640, 666, 676, 655), (668, 647, 669, 689), (650, 671, 690, 670), (673, 693, 672, 651), (694, 674, 654, 675), (685, 664, 656, 677), (665, 686, 678, 657), (662, 683, 679, 658), (684, 663, 659, 680), (682, 661, 681, 698), (666, 687, 696, 676), (688, 668, 689, 703), (671, 691, 704, 690), (693, 707, 692, 672), (708, 694, 675, 695), (687, 685, 677, 696), (686, 701, 697, 678), (683, 682, 698, 679), (700, 684, 680, 699), (702, 688, 703, 715), (691, 705, 716, 704), (707, 719, 706, 692), (720, 708, 695, 709), (701, 713, 710, 697), (712, 700, 699, 711), (714, 702, 715, 726), (705, 717, 728, 716), (719, 730, 718, 706), (732, 720, 709, 721), (713, 725, 722, 710), (724, 712, 711, 723), (727, 714, 726, 738), (717, 729, 740, 728), (730, 742, 731, 718), (744, 732, 721, 733), (725, 737, 734, 722), (736, 724, 723, 735), (739, 727, 738, 750), (729, 741, 752, 740), (742, 753, 743, 731), (755, 744, 733, 745), (737, 749, 746, 734), (748, 736, 735, 747), (751, 739, 750, 761), (741, 751, 761, 752), (762, 763, 756, 754, 743, 753), (763, 755, 745, 756), (749, 760, 757, 746), (759, 748, 747, 758), (760, 767, 764, 757), (766, 759, 758, 765), (769, 765, 758, 747, 735, 723, 711, 699, 680, 659, 633, 608, 497, 607, 632, 658, 679, 698, 681, 660, 634, 601, 624, 651, 672, 692, 706, 718, 731, 743, 754, 378, 377, 158, 157, 777, 773), (767, 771, 768, 764), (770, 766, 765, 769), (771, 775, 772, 768), (774, 770, 769, 773), (775, 779, 776, 772), (774, 773, 777, 776, 779, 778), (339, 338, 273, 272), (498, 340, 339, 272, 271, 559), (338, 337, 274, 273), (499, 498, 559, 558), (337, 336, 275, 274), (500, 499, 558, 557), (336, 335, 276, 275), (501, 500, 557, 556), (335, 334, 277, 276), (502, 501, 556, 555), (334, 333, 278, 277), (503, 502, 555, 554), (333, 332, 279, 278), (504, 503, 554, 553), (332, 331, 280, 279), (505, 504, 553, 552), (331, 330, 281, 280), (506, 505, 552, 551), (330, 329, 282, 281), (507, 506, 551, 550), (329, 328, 283, 282), (508, 507, 550, 549), (328, 327, 284, 283), (509, 508, 549, 548), (327, 326, 285, 284), (510, 509, 548, 547), (326, 325, 286, 285), (511, 510, 547, 546), (325, 324, 287, 286), (512, 511, 546, 545), (324, 323, 288, 287), (513, 512, 545, 544), (323, 322, 289, 288), (514, 513, 544, 543), (322, 321, 290, 289), (515, 514, 543, 542), (321, 320, 291, 290), (516, 515, 542, 541), (320, 319, 292, 291), (517, 516, 541, 540), (319, 318, 293, 292), (518, 517, 540, 539), (318, 317, 294, 293), (519, 518, 539, 538), (317, 316, 295, 294), (520, 519, 538, 537), (316, 315, 296, 295), (521, 520, 537, 536), (315, 314, 297, 296), (522, 521, 536, 535), (314, 313, 298, 297), (523, 522, 535, 534), (313, 312, 299, 298), (524, 523, 534, 533), (312, 311, 300, 299), (525, 524, 533, 532), (311, 310, 301, 300), (526, 525, 532, 531), (310, 309, 302, 301), (527, 526, 531, 530), (309, 308, 303, 302), (528, 527, 530, 529), (308, 307, 304, 303), (307, 306, 528, 529, 305, 304), (237, 236, 432, 431), (562, 238, 237, 431, 430, 495), (236, 235, 433, 432), (563, 562, 495, 494), (235, 234, 434, 433), (564, 563, 494, 493), (234, 233, 435, 434), (565, 564, 493, 492), (233, 232, 436, 435), (566, 565, 492, 491), (232, 231, 437, 436), (567, 566, 491, 490), (231, 230, 438, 437), (568, 567, 490, 489), (230, 229, 439, 438), (569, 568, 489, 488), (229, 228, 440, 439), (570, 569, 488, 487), (228, 227, 441, 440), (571, 570, 487, 486), (227, 226, 442, 441), (572, 571, 486, 485), (226, 225, 443, 442), (573, 572, 485, 484), (225, 224, 444, 443), (574, 573, 484, 483), (224, 223, 445, 444), (575, 574, 483, 482), (223, 222, 446, 445), (576, 575, 482, 481), (222, 221, 447, 446), (577, 576, 481, 480), (221, 220, 448, 447), (578, 577, 480, 479), (220, 219, 449, 448), (579, 578, 479, 478), (219, 218, 450, 449), (580, 579, 478, 477), (218, 217, 451, 450), (581, 580, 477, 476), (217, 216, 452, 451), (582, 581, 476, 475), (216, 215, 453, 452), (583, 582, 475, 474), (215, 214, 454, 453), (584, 583, 474, 473), (214, 213, 455, 454), (585, 584, 473, 472), (213, 212, 456, 455), (586, 585, 472, 471), (212, 211, 457, 456), (587, 586, 471, 470), (211, 210, 458, 457), (588, 587, 470, 469), (210, 209, 459, 458), (589, 588, 469, 468), (209, 208, 460, 459), (590, 589, 468, 467), (208, 207, 461, 460), (591, 590, 467, 466), (207, 206, 462, 461), (592, 591, 466, 465), (206, 205, 463, 462), (205, 204, 592, 465, 464, 463)])
me_cylinder.use_remesh_preserve_volume = False
me_cylinder.use_remesh_preserve_attributes = False
me_cylinder.use_mirror_vertex_groups = False
me_cylinder.update()
me_cylinder_001 = bpy.data.meshes.new('Cylinder.001')
me_cylinder_001.from_pydata([(0.0, 1.5, -1.0), (0.0, 1.5, 1.0), (0.147, 1.493, 1.0), (0.147, 1.493, -1.0), (0.2926, 1.471, -1.0), (0.4354, 1.435, -1.0), (0.574, 1.386, -1.0), (0.7071, 1.323, -1.0), (0.8334, 1.247, -1.0), (0.9516, 1.16, -1.0), (1.061, 1.061, -1.0), (1.16, 0.9516, -1.0), (1.247, 0.8334, -1.0), (1.323, 0.7071, -1.0), (1.386, 0.574, -1.0), (1.344, 0.4425, -1.0), (1.309, 0.5421, -1.0), (1.249, 0.6678, -1.0), (1.178, 0.7871, -1.0), (1.095, 0.8987, -1.0), (1.002, 1.002, -1.0), (0.8987, 1.095, -1.0), (0.7871, 1.178, -1.0), (0.6678, 1.249, -1.0), (0.5421, 1.309, -1.0), (0.4112, 1.356, -1.0), (0.2764, 1.389, -1.0), (0.1389, 1.41, -1.0), (0.0425, 1.415, -1.0), (0.01868, 1.416, -1.0), (0.01712, 1.416, -1.0), (0.01538, 1.416, -1.0), (0.01349, 1.416, -1.0), (0.01147, 1.416, -1.0), (0.009318, 1.416, -1.0), (0.007074, 1.416, -1.0), (0.004757, 1.416, -1.0), (0.002391, 1.417, -1.0), (0.0, 1.417, -1.0), (-0.002391, 1.417, -1.0), (-0.004757, 1.416, -1.0), (-0.007074, 1.416, -1.0), (-0.009318, 1.416, -1.0), (-0.01147, 1.416, -1.0), (-0.01349, 1.416, -1.0), (-0.01539, 1.416, -1.0), (-0.01712, 1.416, -1.0), (-0.01868, 1.416, -1.0), (-0.0425, 1.415, -1.0), (-0.1389, 1.41, -1.0), (-0.2764, 1.389, -1.0), (-0.4112, 1.356, -1.0), (-0.5421, 1.309, -1.0), (-0.6678, 1.249, -1.0), (-0.7871, 1.178, -1.0), (-0.8987, 1.095, -1.0), (-1.002, 1.002, -1.0), (-1.095, 0.8987, -1.0), (-1.178, 0.7871, -1.0), (-1.249, 0.6678, -1.0), (-1.309, 0.5421, -1.0), (-1.356, 0.4112, -1.0), (-1.389, 0.2764, -1.0), (-1.41, 0.1389, -1.0), (-1.415, 0.0425, -1.0), (-1.416, 0.01868, -1.0), (-1.416, 0.01712, -1.0), (-1.416, 0.01538, -1.0), (-1.416, 0.01349, -1.0), (-1.416, 0.01146, -1.0), (-1.416, 0.009318, -1.0), (-1.416, 0.007074, -1.0), (-1.416, 0.004757, -1.0), (-1.417, 0.002391, -1.0), (-1.417, -1.595e-07, -1.0), (-1.417, -6.586e-07, -1.0), (-1.5, -6.974e-07, -1.0), (-1.493, 0.147, -1.0), (-1.471, 0.2926, -1.0), (-1.435, 0.4354, -1.0), (-1.386, 0.574, -1.0), (-1.323, 0.7071, -1.0), (-1.247, 0.8334, -1.0), (-1.16, 0.9516, -1.0), (-1.061, 1.061, -1.0), (-0.9516, 1.16, -1.0), (-0.8334, 1.247, -1.0), (-0.7071, 1.323, -1.0), (-0.574, 1.386, -1.0), (-0.4354, 1.435, -1.0), (-0.2926, 1.471, -1.0), (-0.147, 1.493, -1.0), (-0.147, 1.493, 1.0), (-0.2926, 1.471, 1.0), (-0.4354, 1.435, 1.0), (-0.574, 1.386, 1.0), (-0.7071, 1.323, 1.0), (-0.8334, 1.247, 1.0), (-0.9516, 1.16, 1.0), (-1.061, 1.061, 1.0), (-1.16, 0.9516, 1.0), (-1.247, 0.8334, 1.0), (-1.323, 0.7071, 1.0), (-1.386, 0.574, 1.0), (-1.435, 0.4354, 1.0), (-1.471, 0.2926, 1.0), (-1.493, 0.147, 1.0), (-1.5, -6.974e-07, 1.0), (-1.493, -0.147, 1.0), (-1.471, -0.2926, 1.0), (-1.435, -0.4354, 1.0), (-1.386, -0.574, 1.0), (-1.323, -0.7071, 1.0), (-1.247, -0.8334, 1.0), (-1.16, -0.9516, 1.0), (-1.061, -1.061, 1.0), (-0.9516, -1.16, 1.0), (-0.8334, -1.247, 1.0), (-0.7071, -1.323, 1.0), (-0.574, -1.386, 1.0), (-0.4354, -1.435, 1.0), (-0.2926, -1.471, 1.0), (-0.147, -1.493, 1.0), (-1.204e-06, -1.5, 1.0), (-1.137e-06, -1.417, 1.0), (-0.001957, -1.417, 1.0), (-0.003893, -1.416, 1.0), (-0.005788, -1.416, 1.0), (-0.007624, -1.416, 1.0), (-0.009381, -1.416, 1.0), (-0.01104, -1.416, 1.0), (-0.01259, -1.416, 1.0), (-0.01401, -1.416, 1.0), (-0.01528, -1.416, 1.0), (-0.06002, -1.414, 1.0), (-0.1389, -1.41, 1.0), (-0.2764, -1.389, 1.0), (-0.4112, -1.356, 1.0), (-0.5421, -1.309, 1.0), (-0.6678, -1.249, 1.0), (-0.7871, -1.178, 1.0), (-0.8987, -1.095, 1.0), (-1.002, -1.002, 1.0), (-1.095, -0.8987, 1.0), (-1.178, -0.7871, 1.0), (-1.249, -0.6678, 1.0), (-1.309, -0.5421, 1.0), (-1.356, -0.4112, 1.0), (-1.389, -0.2764, 1.0), (-1.41, -0.1389, 1.0), (-1.414, -0.06002, 1.0), (-1.416, -0.01528, 1.0), (-1.416, -0.01401, 1.0), (-1.416, -0.01259, 1.0), (-1.416, -0.01104, 1.0), (-1.416, -0.009381, 1.0), (-1.416, -0.007624, 1.0), (-1.416, -0.005788, 1.0), (-1.416, -0.003893, 1.0), (-1.417, -0.001957, 1.0), (-1.417, -6.586e-07, 1.0), (-1.417, -2.502e-07, 1.0), (-1.417, 0.001956, 1.0), (-1.416, 0.003892, 1.0), (-1.416, 0.005788, 1.0), (-1.416, 0.007623, 1.0), (-1.416, 0.00938, 1.0), (-1.416, 0.01104, 1.0), (-1.416, 0.01259, 1.0), (-1.416, 0.01401, 1.0), (-1.416, 0.01528, 1.0), (-1.414, 0.06002, 1.0), (-1.41, 0.1389, 1.0), (-1.389, 0.2764, 1.0), (-1.356, 0.4112, 1.0), (-1.309, 0.5421, 1.0), (-1.249, 0.6678, 1.0), (-1.178, 0.7871, 1.0), (-1.095, 0.8987, 1.0), (-1.002, 1.002, 1.0), (-0.8987, 1.095, 1.0), (-0.7871, 1.178, 1.0), (-0.6678, 1.249, 1.0), (-0.5421, 1.309, 1.0), (-0.4112, 1.356, 1.0), (-0.2764, 1.389, 1.0), (-0.1389, 1.41, 1.0), (-0.06002, 1.414, 1.0), (-0.01528, 1.416, 1.0), (-0.01401, 1.416, 1.0), (-0.01259, 1.416, 1.0), (-0.01104, 1.416, 1.0), (-0.009381, 1.416, 1.0), (-0.007624, 1.416, 1.0), (-0.005788, 1.416, 1.0), (-0.003892, 1.416, 1.0), (-0.001956, 1.417, 1.0), (0.0, 1.417, 1.0), (0.001956, 1.417, 1.0), (0.003892, 1.416, 1.0), (0.005788, 1.416, 1.0), (0.007624, 1.416, 1.0), (0.009381, 1.416, 1.0), (0.01104, 1.416, 1.0), (0.01259, 1.416, 1.0), (0.01401, 1.416, 1.0), (0.01528, 1.416, 1.0), (0.06002, 1.414, 1.0), (0.1389, 1.41, 1.0), (0.1996, 1.401, 1.0), (0.2926, 1.471, 1.0), (0.4354, 1.435, 1.0), (0.574, 1.386, 1.0), (0.7071, 1.323, 1.0), (0.8334, 1.247, 1.0), (0.9516, 1.16, 1.0), (1.061, 1.061, 1.0), (1.16, 0.9516, 1.0), (1.247, 0.8334, 1.0), (1.323, 0.7071, 1.0), (1.386, 0.574, 1.0), (1.435, 0.4354, -1.0), (1.471, 0.2926, -1.0), (1.493, 0.147, -1.0), (1.5, -2.444e-07, -1.0), (1.493, -0.147, -1.0), (1.471, -0.2926, -1.0), (1.435, -0.4354, -1.0), (1.386, -0.574, -1.0), (1.323, -0.7071, -1.0), (1.247, -0.8334, -1.0), (1.16, -0.9516, -1.0), (1.061, -1.061, -1.0), (0.9516, -1.16, -1.0), (0.8334, -1.247, -1.0), (0.7071, -1.323, -1.0), (0.574, -1.386, -1.0), (0.4354, -1.435, -1.0), (0.2926, -1.471, -1.0), (0.147, -1.493, -1.0), (-1.204e-06, -1.5, -1.0), (-0.147, -1.493, -1.0), (-0.2926, -1.471, -1.0), (-0.4354, -1.435, -1.0), (-0.574, -1.386, -1.0), (-0.7071, -1.323, -1.0), (-0.8334, -1.247, -1.0), (-0.9516, -1.16, -1.0), (-1.061, -1.061, -1.0), (-1.16, -0.9516, -1.0), (-1.247, -0.8334, -1.0), (-1.323, -0.7071, -1.0), (-1.386, -0.574, -1.0), (-1.435, -0.4354, -1.0), (-1.471, -0.2926, -1.0), (-1.493, -0.147, -1.0), (-1.417, -0.002391, -1.0), (-1.416, -0.004758, -1.0), (-1.416, -0.007074, -1.0), (-1.416, -0.009318, -1.0), (-1.416, -0.01147, -1.0), (-1.416, -0.01349, -1.0), (-1.416, -0.01539, -1.0), (-1.416, -0.01712, -1.0), (-1.416, -0.01868, -1.0), (-1.415, -0.0425, -1.0), (-1.41, -0.1389, -1.0), (-1.389, -0.2764, -1.0), (-1.356, -0.4112, -1.0), (-1.309, -0.5421, -1.0), (-1.249, -0.6678, -1.0), (-1.178, -0.7871, -1.0), (-1.095, -0.8987, -1.0), (-1.002, -1.002, -1.0), (-0.8987, -1.095, -1.0), (-0.7871, -1.178, -1.0), (-0.6678, -1.249, -1.0), (-0.5421, -1.309, -1.0), (-0.4112, -1.356, -1.0), (-0.2764, -1.389, -1.0), (-0.1389, -1.41, -1.0), (-0.0425, -1.415, -1.0), (-0.01868, -1.416, -1.0), (-0.01712, -1.416, -1.0), (-0.01539, -1.416, -1.0), (-0.01349, -1.416, -1.0), (-0.01147, -1.416, -1.0), (-0.009318, -1.416, -1.0), (-0.007075, -1.416, -1.0), (-0.004758, -1.416, -1.0), (-0.002391, -1.417, -1.0), (-1.137e-06, -1.417, -1.0), (-1.859e-07, -1.417, -1.0), (0.002391, -1.417, -1.0), (0.004757, -1.416, -1.0), (0.007074, -1.416, -1.0), (0.009318, -1.416, -1.0), (0.01146, -1.416, -1.0), (0.01349, -1.416, -1.0), (0.01538, -1.416, -1.0), (0.01712, -1.416, -1.0), (0.01868, -1.416, -1.0), (0.0425, -1.415, -1.0), (0.1389, -1.41, -1.0), (0.2764, -1.389, -1.0), (0.4112, -1.356, -1.0), (0.5421, -1.309, -1.0), (0.6678, -1.249, -1.0), (0.7871, -1.178, -1.0), (0.8987, -1.095, -1.0), (1.002, -1.002, -1.0), (1.095, -0.8987, -1.0), (1.178, -0.7871, -1.0), (1.249, -0.6678, -1.0), (1.309, -0.5421, -1.0), (1.356, -0.4112, -1.0), (1.389, -0.2764, -1.0), (1.41, -0.1389, -1.0), (1.415, -0.0425, -1.0), (1.416, -0.01868, -1.0), (1.416, -0.01712, -1.0), (1.416, -0.01538, -1.0), (1.416, -0.01349, -1.0), (1.416, -0.01147, -1.0), (1.416, -0.009318, -1.0), (1.416, -0.007074, -1.0), (1.416, -0.004757, -1.0), (1.417, -0.002391, -1.0), (1.417, -2.308e-07, -1.0), (1.417, 1.406e-08, -1.0), (1.417, 0.002391, -1.0), (1.416, 0.004757, -1.0), (1.416, 0.007074, -1.0), (1.416, 0.009318, -1.0), (1.416, 0.01147, -1.0), (1.416, 0.01349, -1.0), (1.416, 0.01538, -1.0), (1.416, 0.01712, -1.0), (1.416, 0.01868, -1.0), (1.415, 0.0425, -1.0), (1.41, 0.1389, -1.0), (1.389, 0.2764, -1.0), (1.356, 0.4112, -1.0), (0.2764, 1.389, 1.0), (0.4112, 1.356, 1.0), (0.5421, 1.309, 1.0), (0.6678, 1.249, 1.0), (0.7871, 1.178, 1.0), (0.8987, 1.095, 1.0), (1.002, 1.002, 1.0), (1.095, 0.8987, 1.0), (1.178, 0.7871, 1.0), (1.249, 0.6678, 1.0), (1.309, 0.5421, 1.0), (1.356, 0.4112, 1.0), (1.389, 0.2764, 1.0), (1.41, 0.1389, 1.0), (1.414, 0.06002, 1.0), (1.416, 0.01528, 1.0), (1.416, 0.01401, 1.0), (1.416, 0.01259, 1.0), (1.416, 0.01104, 1.0), (1.416, 0.00938, 1.0), (1.416, 0.007624, 1.0), (1.416, 0.005788, 1.0), (1.416, 0.003892, 1.0), (1.417, 0.001956, 1.0), (1.417, -3.046e-08, 1.0), (1.417, -2.308e-07, 1.0), (1.417, -0.001956, 1.0), (1.416, -0.003892, 1.0), (1.416, -0.005788, 1.0), (1.416, -0.007624, 1.0), (1.416, -0.009381, 1.0), (1.416, -0.01104, 1.0), (1.416, -0.01259, 1.0), (1.416, -0.01401, 1.0), (1.416, -0.01528, 1.0), (1.414, -0.06002, 1.0), (1.41, -0.1389, 1.0), (1.389, -0.2764, 1.0), (1.356, -0.4112, 1.0), (1.309, -0.5421, 1.0), (1.249, -0.6678, 1.0), (1.178, -0.7871, 1.0), (1.095, -0.8987, 1.0), (1.002, -1.002, 1.0), (0.8987, -1.095, 1.0), (0.7871, -1.178, 1.0), (0.6678, -1.249, 1.0), (0.5421, -1.309, 1.0), (0.4112, -1.356, 1.0), (0.2764, -1.389, 1.0), (0.1389, -1.41, 1.0), (0.06002, -1.414, 1.0), (0.01528, -1.416, 1.0), (0.01401, -1.416, 1.0), (0.01259, -1.416, 1.0), (0.01104, -1.416, 1.0), (0.00938, -1.416, 1.0), (0.007623, -1.416, 1.0), (0.005788, -1.416, 1.0), (0.003892, -1.416, 1.0), (0.001956, -1.417, 1.0), (-3.589e-07, -1.417, 1.0), (0.147, -1.493, 1.0), (0.2926, -1.471, 1.0), (0.4354, -1.435, 1.0), (0.574, -1.386, 1.0), (0.7071, -1.323, 1.0), (0.8334, -1.247, 1.0), (0.9516, -1.16, 1.0), (1.061, -1.061, 1.0), (1.16, -0.9516, 1.0), (1.247, -0.8334, 1.0), (1.323, -0.7071, 1.0), (1.386, -0.574, 1.0), (1.435, -0.4354, 1.0), (1.471, -0.2926, 1.0), (1.493, -0.147, 1.0), (1.5, -2.444e-07, 1.0), (1.493, 0.147, 1.0), (1.471, 0.2926, 1.0), (1.435, 0.4354, 1.0)], [], [(0, 1, 2, 3), (0, 3, 4, 5, 6, 7, 8, 9, 10, 11, 12, 13, 14, 15, 16, 17, 18, 19, 20, 21, 22, 23, 24, 25, 26, 27, 28, 29, 30, 31, 32, 33, 34, 35, 36, 37, 38, 39, 40, 41, 42, 43, 44, 45, 46, 47, 48, 49, 50, 51, 52, 53, 54, 55, 56, 57, 58, 59, 60, 61, 62, 63, 64, 65, 66, 67, 68, 69, 70, 71, 72, 73, 74, 75, 76, 77, 78, 79, 80, 81, 82, 83, 84, 85, 86, 87, 88, 89, 90, 91), (91, 92, 1, 0), (1, 92, 93, 94, 95, 96, 97, 98, 99, 100, 101, 102, 103, 104, 105, 106, 107, 108, 109, 110, 111, 112, 113, 114, 115, 116, 117, 118, 119, 120, 121, 122, 123, 124, 125, 126, 127, 128, 129, 130, 131, 132, 133, 134, 135, 136, 137, 138, 139, 140, 141, 142, 143, 144, 145, 146, 147, 148, 149, 150, 151, 152, 153, 154, 155, 156, 157, 158, 159, 160, 161, 162, 163, 164, 165, 166, 167, 168, 169, 170, 171, 172, 173, 174, 175, 176, 177, 178, 179, 180, 181, 182, 183, 184, 185, 186, 187, 188, 189, 190, 191, 192, 193, 194, 195, 196, 197, 198, 199, 200, 201, 202, 203, 204, 205, 206, 207, 208, 209, 210, 2), (3, 2, 210, 4), (4, 210, 211, 5), (5, 211, 212, 6), (6, 212, 213, 7), (7, 213, 214, 8), (8, 214, 215, 9), (9, 215, 216, 10), (10, 216, 217, 11), (11, 217, 218, 12), (12, 218, 219, 13), (13, 219, 220, 14), (14, 221, 222, 223, 224, 225, 226, 227, 228, 229, 230, 231, 232, 233, 234, 235, 236, 237, 238, 239, 240, 241, 242, 243, 244, 245, 246, 247, 248, 249, 250, 251, 252, 253, 254, 255, 76, 75, 256, 257, 258, 259, 260, 261, 262, 263, 264, 265, 266, 267, 268, 269, 270, 271, 272, 273, 274, 275, 276, 277, 278, 279, 280, 281, 282, 283, 284, 285, 286, 287, 288, 289, 290, 291, 292, 293, 294, 295, 296, 297, 298, 299, 300, 301, 302, 303, 304, 305, 306, 307, 308, 309, 310, 311, 312, 313, 314, 315, 316, 317, 318, 319, 320, 321, 322, 323, 324, 325, 326, 327, 328, 329, 330, 331, 332, 333, 334, 335, 336, 337, 338, 339, 340, 341, 342, 15), (76, 107, 106, 77), (77, 106, 105, 78), (78, 105, 104, 79), (79, 104, 103, 80), (80, 103, 102, 81), (81, 102, 101, 82), (82, 101, 100, 83), (83, 100, 99, 84), (84, 99, 98, 85), (85, 98, 97, 86), (86, 97, 96, 87), (87, 96, 95, 88), (88, 95, 94, 89), (89, 94, 93, 90), (90, 93, 92, 91), (255, 108, 107, 76), (254, 109, 108, 255), (253, 110, 109, 254), (252, 111, 110, 253), (251, 112, 111, 252), (250, 113, 112, 251), (249, 114, 113, 250), (248, 115, 114, 249), (247, 116, 115, 248), (246, 117, 116, 247), (245, 118, 117, 246), (244, 119, 118, 245), (243, 120, 119, 244), (242, 121, 120, 243), (241, 122, 121, 242), (240, 123, 122, 241), (210, 209, 343, 344, 345, 346, 347, 348, 349, 350, 351, 352, 353, 354, 355, 356, 357, 358, 359, 360, 361, 362, 363, 364, 365, 366, 367, 368, 369, 370, 371, 372, 373, 374, 375, 376, 377, 378, 379, 380, 381, 382, 383, 384, 385, 386, 387, 388, 389, 390, 391, 392, 393, 394, 395, 396, 397, 398, 399, 400, 401, 402, 403, 404, 124, 123, 405, 406, 407, 408, 409, 410, 411, 412, 413, 414, 415, 416, 417, 418, 419, 420, 421, 422, 423, 220, 219, 218, 217, 216, 215, 214, 213, 212, 211), (14, 220, 423, 221), (221, 423, 422, 222), (222, 422, 421, 223), (223, 421, 420, 224), (224, 420, 419, 225), (225, 419, 418, 226), (226, 418, 417, 227), (227, 417, 416, 228), (228, 416, 415, 229), (229, 415, 414, 230), (230, 414, 413, 231), (231, 413, 412, 232), (232, 412, 411, 233), (233, 411, 410, 234), (234, 410, 409, 235), (235, 409, 408, 236), (236, 408, 407, 237), (237, 407, 406, 238), (238, 406, 405, 239), (239, 405, 123, 240), (29, 28, 207, 206), (206, 205, 30, 29), (208, 207, 28, 27), (205, 204, 31, 30), (27, 26, 343, 209, 208), (204, 203, 32, 31), (26, 25, 344, 343), (203, 202, 33, 32), (25, 24, 345, 344), (202, 201, 34, 33), (24, 23, 346, 345), (35, 34, 201, 200), (23, 22, 347, 346), (36, 35, 200, 199), (22, 21, 348, 347), (37, 36, 199, 198), (21, 20, 349, 348), (38, 37, 198, 197), (20, 19, 350, 349), (39, 38, 197, 196), (19, 18, 351, 350), (40, 39, 196, 195), (18, 17, 352, 351), (41, 40, 195, 194), (17, 16, 353, 352), (42, 41, 194, 193), (16, 15, 342, 354, 353), (43, 42, 193, 192), (342, 341, 355, 354), (44, 43, 192, 191), (341, 340, 356, 355), (45, 44, 191, 190), (340, 339, 357, 356), (46, 45, 190, 189), (358, 357, 339, 338), (47, 46, 189, 188), (338, 337, 359, 358), (188, 187, 48, 47), (337, 336, 360, 359), (49, 48, 187, 186), (336, 335, 361, 360), (50, 49, 186, 185), (335, 334, 362, 361), (51, 50, 185, 184), (334, 333, 363, 362), (52, 51, 184, 183), (333, 332, 364, 363), (53, 52, 183, 182), (332, 331, 365, 364), (54, 53, 182, 181), (331, 330, 366, 365), (55, 54, 181, 180), (330, 329, 367, 366), (56, 55, 180, 179), (329, 328, 368, 367), (57, 56, 179, 178), (328, 327, 369, 368), (58, 57, 178, 177), (327, 326, 370, 369), (59, 58, 177, 176), (326, 325, 371, 370), (60, 59, 176, 175), (325, 324, 372, 371), (61, 60, 175, 174), (373, 372, 324, 323), (62, 61, 174, 173), (374, 373, 323, 322), (63, 62, 173, 172), (375, 374, 322, 321), (172, 171, 64, 63), (376, 375, 321, 320), (65, 64, 171, 170), (377, 376, 320, 319), (170, 169, 66, 65), (319, 318, 378, 377), (169, 168, 67, 66), (379, 378, 318, 317), (168, 167, 68, 67), (317, 316, 380, 379), (167, 166, 69, 68), (316, 315, 381, 380), (166, 165, 70, 69), (315, 314, 382, 381), (165, 164, 71, 70), (314, 313, 383, 382), (72, 71, 164, 163), (313, 312, 384, 383), (73, 72, 163, 162), (312, 311, 385, 384), (74, 73, 162, 161), (311, 310, 386, 385), (75, 74, 161, 160), (310, 309, 387, 386), (256, 75, 160, 159), (309, 308, 388, 387), (257, 256, 159, 158), (308, 307, 389, 388), (258, 257, 158, 157), (307, 306, 390, 389), (259, 258, 157, 156), (306, 305, 391, 390), (260, 259, 156, 155), (305, 304, 392, 391), (261, 260, 155, 154), (304, 303, 393, 392), (262, 261, 154, 153), (303, 302, 394, 393), (263, 262, 153, 152), (395, 394, 302, 301), (264, 263, 152, 151), (301, 300, 396, 395), (151, 150, 265, 264), (300, 299, 397, 396), (266, 265, 150, 149), (299, 298, 398, 397), (267, 266, 149, 148), (298, 297, 399, 398), (268, 267, 148, 147), (297, 296, 400, 399), (269, 268, 147, 146), (296, 295, 401, 400), (270, 269, 146, 145), (295, 294, 402, 401), (271, 270, 145, 144), (294, 293, 403, 402), (272, 271, 144, 143), (293, 292, 404, 403), (273, 272, 143, 142), (292, 291, 124, 404), (274, 273, 142, 141), (291, 290, 125, 124), (275, 274, 141, 140), (290, 289, 126, 125), (276, 275, 140, 139), (289, 288, 127, 126), (277, 276, 139, 138), (288, 287, 128, 127), (278, 277, 138, 137), (129, 128, 287, 286), (279, 278, 137, 136), (130, 129, 286, 285), (280, 279, 136, 135), (131, 130, 285, 284), (135, 134, 281, 280), (132, 131, 284, 283), (282, 281, 134, 133), (133, 132, 283, 282)])
me_cylinder_001.use_remesh_preserve_volume = False
me_cylinder_001.use_remesh_preserve_attributes = False
me_cylinder_001.use_mirror_vertex_groups = False
me_cylinder_001.update()

# ---- objects
ob_srping = bpy.data.objects.new('srping', me_cylinder)
ob_outter_ring = bpy.data.objects.new('outter ring', me_cylinder_001)
ob_lamp = bpy.data.objects.new('Lamp', light_lamp)
ob_camera = bpy.data.objects.new('Camera', cam_camera)

# ---- transforms, parenting, visibility, modifiers, constraints
ob_srping.location = (0.0, 0.0, 0.75)
ob_srping.lineart.crease_threshold = 0.0
ob_outter_ring.location = (0.0, 0.0, 0.5)
ob_outter_ring.scale = (1.2, 1.2, 0.1)
ob_outter_ring.lineart.crease_threshold = 0.0
ob_lamp.location = (4.076, 1.005, 5.904)
ob_lamp.rotation_euler = (0.6503, 0.05522, 1.866)
ob_lamp.lock_rotations_4d = False
ob_lamp.empty_display_type = 'ARROWS'
ob_lamp.color = (0.0, 0.0, 0.0, 0.0)
ob_lamp.lineart.crease_threshold = 0.0
ob_camera.location = (7.481, -6.508, 5.344)
ob_camera.rotation_euler = (1.109, 0.01082, 0.8149)
ob_camera.lock_rotations_4d = False
ob_camera.empty_display_type = 'ARROWS'
ob_camera.color = (0.0, 0.0, 0.0, 0.0)
ob_camera.display_type = 'WIRE'
ob_camera.lineart.crease_threshold = 0.0

# ---- collection membership
col_collection_1.objects.link(ob_srping)
col_collection_1.objects.link(ob_outter_ring)
col_collection_1.objects.link(ob_lamp)
col_collection_1.objects.link(ob_camera)

# ---- scene / render settings (as saved in the file)
scene.camera = ob_camera
scene.frame_start = 1; scene.frame_end = 250; scene.frame_set(1)
scene.render.engine = 'BLENDER_EEVEE_NEXT'
scene.render.resolution_percentage = 50
scene.render.dither_intensity = 0.0
scene.cycles.use_denoising = False
scene.cycles.samples = 10
scene.cycles.sampling_pattern = 'TABULATED_SOBOL'
scene.cycles.light_sampling_threshold = 0.0
scene.cycles.use_adaptive_sampling = False
scene.cycles.use_light_tree = False
scene.cycles.blur_glossy = 0.0
scene.cycles.pixel_filter_type = 'GAUSSIAN'
scene.cycles.sample_clamp_indirect = 0.0
scene.view_settings.view_transform = 'Standard'
bpy.context.view_layer.update()
